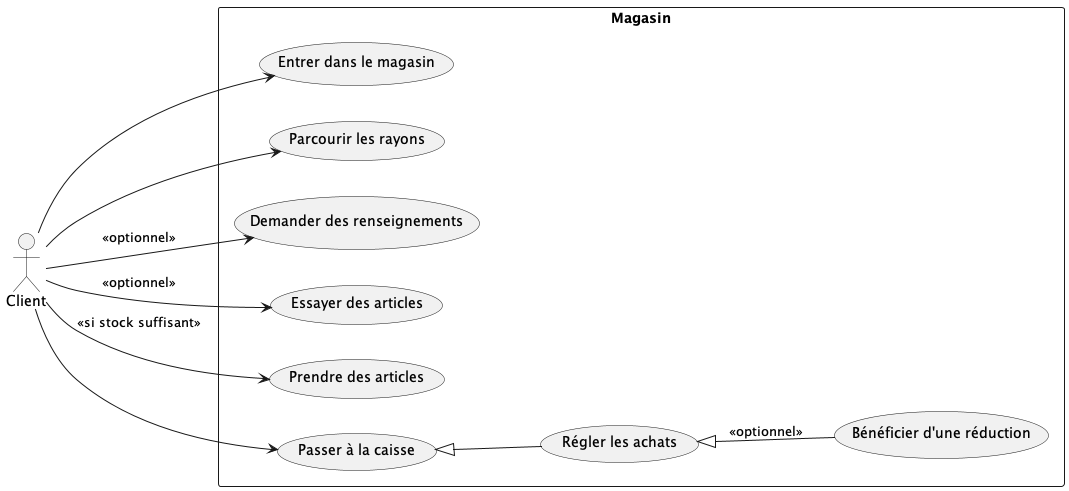

The diagram above was rendered by PlantUML. Its source (embedded in the PNG):
@startuml architecture_overview
left to right direction
actor Client as C
rectangle "Magasin" {
  usecase "Entrer dans le magasin" as UC1
  usecase "Parcourir les rayons" as UC2
  usecase "Demander des renseignements" as UC3
  usecase "Essayer des articles" as UC4
  usecase "Prendre des articles" as UC5
  usecase "Passer à la caisse" as UC6
  usecase "Régler les achats" as UC7
  usecase "Bénéficier d'une réduction" as UC8
}
C --> UC1
C --> UC2
C --> UC3 : <<optionnel>>
C --> UC4 : <<optionnel>>
C --> UC5 : <<si stock suffisant>>
C --> UC6
UC6 <|-- UC7
UC7 <|-- UC8 : <<optionnel>>
@enduml